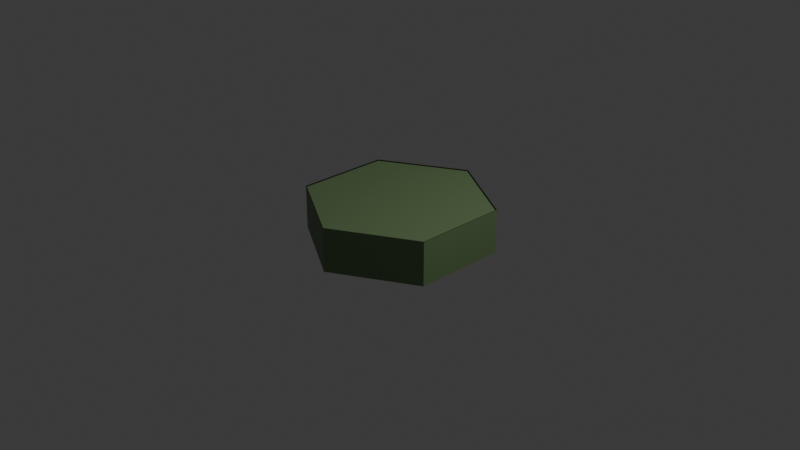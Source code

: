# Source: FloorTile1.blend  (saved by Blender 4.2.66; exported with 4.5.12 LTS)
import bpy
from mathutils import Matrix  # noqa: F401  (used for matrix-valued properties, if any)

bpy.ops.wm.read_factory_settings(use_empty=True)
scene = bpy.context.scene
scene.name = 'Scene'

# ---- collections
col_collection = bpy.data.collections.new('Collection'); scene.collection.children.link(col_collection)

# ---- materials (node trees are filled in below, after node groups)
mat_material_001 = bpy.data.materials.new('Material.001')
mat_material_002 = bpy.data.materials.new('Material.002')

# ---- material node trees
mat_material_001.use_nodes = True; mat_material_001.node_tree.nodes.clear()
_N = mat_material_001.node_tree.nodes; _L = mat_material_001.node_tree.links
n0 = _N.new('ShaderNodeBsdfPrincipled'); n0.name = 'Principled BSDF'; n0.location = (10, 300)
n0.inputs[0].default_value = (0.1228, 0.1936, 0.08598, 1.0)
n1 = _N.new('ShaderNodeOutputMaterial'); n1.name = 'Material Output'; n1.location = (300, 300)
_L.new(n0.outputs[0], n1.inputs[0])
n1.is_active_output = True
mat_material_002.use_nodes = True; mat_material_002.node_tree.nodes.clear()
_N = mat_material_002.node_tree.nodes; _L = mat_material_002.node_tree.links
n0 = _N.new('ShaderNodeBsdfPrincipled'); n0.name = 'Principled BSDF'; n0.location = (10, 300)
n0.inputs[0].default_value = (0.0, 0.0, 0.0, 1.0)
n1 = _N.new('ShaderNodeOutputMaterial'); n1.name = 'Material Output'; n1.location = (300, 300)
_L.new(n0.outputs[0], n1.inputs[0])
n1.is_active_output = True

# ---- world
world_world = bpy.data.worlds.new('World'); scene.world = world_world
world_world.use_nodes = True; world_world.node_tree.nodes.clear()
_N = world_world.node_tree.nodes; _L = world_world.node_tree.links
n0 = _N.new('ShaderNodeOutputWorld'); n0.name = 'World Output'; n0.location = (300, 300)
n1 = _N.new('ShaderNodeBackground'); n1.name = 'Background'; n1.location = (10, 300)
n1.inputs[0].default_value = (0.05088, 0.05088, 0.05088, 1.0)
_L.new(n1.outputs[0], n0.inputs[0])
n0.is_active_output = True
world_world.color = (0.05088, 0.05088, 0.05088)
world_world.sun_shadow_jitter_overblur = 0.0

# ---- cameras
cam_camera = bpy.data.cameras.new('Camera')
cam_camera.clip_end = 100.0
cam_camera.ortho_scale = 7.314

# ---- lights
light_light = bpy.data.lights.new('Light', 'POINT')
light_light.energy = 1000.0
light_light.shadow_soft_size = 0.1

# ---- meshes
me_cylinder = bpy.data.meshes.new('Cylinder')
me_cylinder.from_pydata([(0.0, 1.0, -1.0), (0.0, 0.9923, 1.0), (0.866, 0.5, -1.0), (0.8594, 0.4962, 1.0), (0.866, -0.5, -1.0), (0.8594, -0.4962, 1.0), (0.0, -1.0, -1.0), (0.0, -0.9923, 1.0), (-0.866, -0.5, -1.0), (-0.8594, -0.4962, 1.0), (-0.866, 0.5, -1.0), (-0.8594, 0.4962, 1.0), (0.866, 0.5, 1.0), (0.0, 1.0, 1.0), (0.866, -0.5, 1.0), (0.0, -1.0, 1.0), (-0.866, -0.5, 1.0), (-0.866, 0.5, 1.0), (0.8594, 0.4962, 0.9561), (-5.689e-11, 0.9923, 0.9561), (0.8594, -0.4962, 0.9561), (-5.689e-11, -0.9923, 0.9561), (-0.8594, -0.4962, 0.9561), (-0.8594, 0.4962, 0.9561)], [], [(0, 13, 12, 2), (2, 12, 14, 4), (4, 14, 15, 6), (6, 15, 16, 8), (7, 5, 20, 21), (8, 16, 17, 10), (10, 17, 13, 0), (0, 2, 4, 6, 8, 10), (1, 3, 12, 13), (3, 5, 14, 12), (5, 7, 15, 14), (7, 9, 16, 15), (9, 11, 17, 16), (11, 1, 13, 17), (18, 19, 23, 22, 21, 20), (3, 1, 19, 18), (1, 11, 23, 19), (9, 7, 21, 22), (5, 3, 18, 20), (11, 9, 22, 23)])
me_cylinder.polygons.foreach_set('material_index', [0, 0, 0, 0, 1, 0, 0, 0, 1, 1, 1, 1, 1, 1, 0, 1, 1, 1, 1, 1])
_uv = me_cylinder.uv_layers.new(name='UVMap')
_uv.uv.foreach_set('vector', [1.0, 0.5, 1.0, 1.0, 0.8333, 1.0, 0.8333, 0.5, 0.8333, 0.5, 0.8333, 1.0, 0.6667, 1.0, 0.6667, 0.5, 0.6667, 0.5, 0.6667, 1.0, 0.5, 1.0, 0.5, 0.5, 0.5, 0.5, 0.5, 1.0, 0.3333, 1.0, 0.3333, 0.5, 0.25, 0.01185, 0.4562, 0.1309, 0.4562, 0.1309, 0.25, 0.01185, 0.3333, 0.5, 0.3333, 1.0, 0.1667, 1.0, 0.1667, 0.5, 0.1667, 0.5, 0.1667, 1.0, -8.941e-08, 1.0, -8.941e-08, 0.5, 0.75, 0.49, 0.9578, 0.37, 0.9578, 0.13, 0.75, 0.01, 0.5422, 0.13, 0.5422, 0.37, 0.25, 0.4882, 0.4562, 0.3691, 0.4578, 0.37, 0.25, 0.49, 0.4562, 0.3691, 0.4562, 0.1309, 0.4578, 0.13, 0.4578, 0.37, 0.4562, 0.1309, 0.25, 0.01185, 0.25, 0.01, 0.4578, 0.13, 0.25, 0.01185, 0.04375, 0.1309, 0.04215, 0.13, 0.25, 0.01, 0.04375, 0.1309, 0.04375, 0.3691, 0.04215, 0.37, 0.04215, 0.13, 0.04375, 0.3691, 0.25, 0.4882, 0.25, 0.49, 0.04215, 0.37, 0.4562, 0.3691, 0.25, 0.4882, 0.04375, 0.3691, 0.04375, 0.1309, 0.25, 0.01185, 0.4562, 0.1309, 0.4562, 0.3691, 0.25, 0.4882, 0.25, 0.4882, 0.4562, 0.3691, 0.25, 0.4882, 0.04375, 0.3691, 0.04375, 0.3691, 0.25, 0.4882, 0.04375, 0.1309, 0.25, 0.01185, 0.25, 0.01185, 0.04375, 0.1309, 0.4562, 0.1309, 0.4562, 0.3691, 0.4562, 0.3691, 0.4562, 0.1309, 0.04375, 0.3691, 0.04375, 0.1309, 0.04375, 0.1309, 0.04375, 0.3691])
me_cylinder.materials.append(mat_material_001)
me_cylinder.materials.append(mat_material_002)
me_cylinder.update()

# ---- objects
ob_light = bpy.data.objects.new('Light', light_light)
ob_camera = bpy.data.objects.new('Camera', cam_camera)
ob_cylinder = bpy.data.objects.new('Cylinder', me_cylinder)

# ---- transforms, parenting, visibility, modifiers, constraints
ob_light.location = (4.076, 1.005, 5.904)
ob_light.rotation_euler = (0.6503, 0.05522, 1.866)
ob_light.lock_rotations_4d = False
ob_light.empty_display_type = 'ARROWS'
ob_light.color = (0.0, 0.0, 0.0, 0.0)
ob_light.lineart.crease_threshold = 0.0
ob_camera.location = (7.359, -6.926, 4.958)
ob_camera.rotation_euler = (1.109, 0.0, 0.8149)
ob_camera.lock_rotations_4d = False
ob_camera.empty_display_type = 'ARROWS'
ob_camera.color = (0.0, 0.0, 0.0, 0.0)
ob_camera.display_type = 'WIRE'
ob_camera.lineart.crease_threshold = 0.0
ob_cylinder.location = (0.0, 0.0, 0.0)
ob_cylinder.scale = (1.0, 1.0, 0.2357)

# ---- collection membership
col_collection.objects.link(ob_light)
col_collection.objects.link(ob_camera)
col_collection.objects.link(ob_cylinder)

# ---- scene / render settings (as saved in the file)
scene.camera = ob_camera
scene.frame_start = 1; scene.frame_end = 250; scene.frame_set(1)
scene.render.engine = 'BLENDER_EEVEE_NEXT'
bpy.context.view_layer.update()
